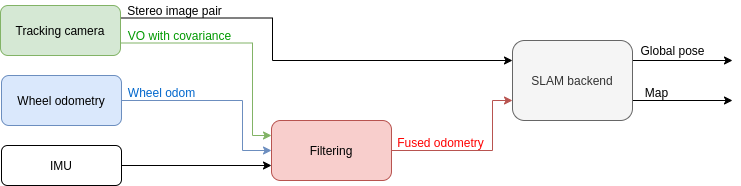

The diagram above was exported from draw.io. Its source (the exported page's mxGraphModel, read from the mxfile embedded in the PNG):
<mxGraphModel dx="922" dy="386" grid="1" gridSize="10" guides="1" tooltips="1" connect="1" arrows="1" fold="1" page="1" pageScale="1" pageWidth="827" pageHeight="1169" math="0" shadow="0">
  <root>
    <mxCell id="0" />
    <mxCell id="1" parent="0" />
    <mxCell id="UW5yY-hugKHSTPBOqKo--14" style="edgeStyle=orthogonalEdgeStyle;rounded=0;orthogonalLoop=1;jettySize=auto;html=1;exitX=1;exitY=0.25;exitDx=0;exitDy=0;entryX=0;entryY=0.25;entryDx=0;entryDy=0;" parent="1" source="UW5yY-hugKHSTPBOqKo--1" target="UW5yY-hugKHSTPBOqKo--11" edge="1">
      <mxGeometry relative="1" as="geometry">
        <Array as="points">
          <mxPoint x="320" y="113" />
          <mxPoint x="320" y="155" />
        </Array>
      </mxGeometry>
    </mxCell>
    <mxCell id="UW5yY-hugKHSTPBOqKo--19" style="edgeStyle=orthogonalEdgeStyle;rounded=0;orthogonalLoop=1;jettySize=auto;html=1;exitX=1;exitY=0.75;exitDx=0;exitDy=0;entryX=0;entryY=0.25;entryDx=0;entryDy=0;fontColor=#009900;fillColor=#d5e8d4;strokeColor=#82b366;" parent="1" target="UW5yY-hugKHSTPBOqKo--4" edge="1">
      <mxGeometry relative="1" as="geometry">
        <mxPoint x="161" y="137.5" as="sourcePoint" />
        <mxPoint x="355" y="230" as="targetPoint" />
        <Array as="points">
          <mxPoint x="300" y="138" />
          <mxPoint x="300" y="230" />
        </Array>
      </mxGeometry>
    </mxCell>
    <mxCell id="UW5yY-hugKHSTPBOqKo--1" value="Tracking camera" style="rounded=1;whiteSpace=wrap;html=1;fillColor=#d5e8d4;strokeColor=#82b366;" parent="1" vertex="1">
      <mxGeometry x="48" y="100" width="120" height="50" as="geometry" />
    </mxCell>
    <mxCell id="UW5yY-hugKHSTPBOqKo--7" style="edgeStyle=orthogonalEdgeStyle;rounded=0;orthogonalLoop=1;jettySize=auto;html=1;entryX=0;entryY=0.5;entryDx=0;entryDy=0;fillColor=#dae8fc;strokeColor=#6c8ebf;" parent="1" edge="1">
      <mxGeometry relative="1" as="geometry">
        <mxPoint x="165" y="195" as="sourcePoint" />
        <mxPoint x="319" y="245" as="targetPoint" />
        <Array as="points">
          <mxPoint x="290" y="195" />
          <mxPoint x="290" y="245" />
        </Array>
      </mxGeometry>
    </mxCell>
    <mxCell id="UW5yY-hugKHSTPBOqKo--2" value="Wheel odometry" style="rounded=1;whiteSpace=wrap;html=1;fillColor=#dae8fc;strokeColor=#6c8ebf;" parent="1" vertex="1">
      <mxGeometry x="49" y="170" width="120" height="50" as="geometry" />
    </mxCell>
    <mxCell id="UW5yY-hugKHSTPBOqKo--17" style="edgeStyle=orthogonalEdgeStyle;rounded=0;orthogonalLoop=1;jettySize=auto;html=1;entryX=0;entryY=0.75;entryDx=0;entryDy=0;" parent="1" source="UW5yY-hugKHSTPBOqKo--3" target="UW5yY-hugKHSTPBOqKo--4" edge="1">
      <mxGeometry relative="1" as="geometry" />
    </mxCell>
    <mxCell id="UW5yY-hugKHSTPBOqKo--3" value="IMU" style="rounded=1;whiteSpace=wrap;html=1;" parent="1" vertex="1">
      <mxGeometry x="49" y="240" width="120" height="40" as="geometry" />
    </mxCell>
    <mxCell id="UW5yY-hugKHSTPBOqKo--12" style="edgeStyle=orthogonalEdgeStyle;rounded=0;orthogonalLoop=1;jettySize=auto;html=1;entryX=0;entryY=0.75;entryDx=0;entryDy=0;fillColor=#f8cecc;strokeColor=#b85450;" parent="1" source="UW5yY-hugKHSTPBOqKo--4" target="UW5yY-hugKHSTPBOqKo--11" edge="1">
      <mxGeometry relative="1" as="geometry">
        <Array as="points">
          <mxPoint x="540" y="245" />
          <mxPoint x="540" y="195" />
        </Array>
      </mxGeometry>
    </mxCell>
    <mxCell id="UW5yY-hugKHSTPBOqKo--4" value="Filtering" style="rounded=1;whiteSpace=wrap;html=1;fillColor=#f8cecc;strokeColor=#b85450;" parent="1" vertex="1">
      <mxGeometry x="319" y="215" width="120" height="60" as="geometry" />
    </mxCell>
    <mxCell id="UW5yY-hugKHSTPBOqKo--23" style="edgeStyle=orthogonalEdgeStyle;rounded=0;orthogonalLoop=1;jettySize=auto;html=1;exitX=1;exitY=0.25;exitDx=0;exitDy=0;" parent="1" source="UW5yY-hugKHSTPBOqKo--11" edge="1">
      <mxGeometry relative="1" as="geometry">
        <mxPoint x="780" y="155" as="targetPoint" />
      </mxGeometry>
    </mxCell>
    <mxCell id="UW5yY-hugKHSTPBOqKo--24" style="edgeStyle=orthogonalEdgeStyle;rounded=0;orthogonalLoop=1;jettySize=auto;html=1;exitX=1;exitY=0.75;exitDx=0;exitDy=0;" parent="1" source="UW5yY-hugKHSTPBOqKo--11" edge="1">
      <mxGeometry relative="1" as="geometry">
        <mxPoint x="780" y="195" as="targetPoint" />
      </mxGeometry>
    </mxCell>
    <mxCell id="UW5yY-hugKHSTPBOqKo--11" value="SLAM backend" style="rounded=1;whiteSpace=wrap;html=1;glass=0;fillColor=#f5f5f5;strokeColor=#666666;fontColor=#333333;" parent="1" vertex="1">
      <mxGeometry x="560" y="135" width="120" height="80" as="geometry" />
    </mxCell>
    <mxCell id="UW5yY-hugKHSTPBOqKo--15" value="Stereo image pair" style="text;html=1;align=center;verticalAlign=middle;resizable=0;points=[];autosize=1;strokeColor=none;fillColor=none;" parent="1" vertex="1">
      <mxGeometry x="167" y="95" width="110" height="20" as="geometry" />
    </mxCell>
    <mxCell id="UW5yY-hugKHSTPBOqKo--16" value="VO with covariance" style="text;html=1;align=center;verticalAlign=middle;resizable=0;points=[];autosize=1;strokeColor=none;fillColor=none;fontColor=#009900;" parent="1" vertex="1">
      <mxGeometry x="167" y="120" width="120" height="20" as="geometry" />
    </mxCell>
    <mxCell id="UW5yY-hugKHSTPBOqKo--21" value="Fused odometry" style="text;html=1;align=center;verticalAlign=middle;resizable=0;points=[];autosize=1;strokeColor=none;fillColor=none;fontColor=#FF0000;" parent="1" vertex="1">
      <mxGeometry x="438" y="227" width="100" height="20" as="geometry" />
    </mxCell>
    <mxCell id="UW5yY-hugKHSTPBOqKo--25" value="Map" style="text;html=1;align=center;verticalAlign=middle;resizable=0;points=[];autosize=1;strokeColor=none;fillColor=none;" parent="1" vertex="1">
      <mxGeometry x="684" y="177" width="40" height="20" as="geometry" />
    </mxCell>
    <mxCell id="UW5yY-hugKHSTPBOqKo--26" value="Global pose" style="text;html=1;align=center;verticalAlign=middle;resizable=0;points=[];autosize=1;strokeColor=none;fillColor=none;" parent="1" vertex="1">
      <mxGeometry x="680" y="135" width="80" height="20" as="geometry" />
    </mxCell>
    <mxCell id="aKQM-jbtXQhCP5sWN5lS-1" value="&lt;font color=&quot;#0066cc&quot;&gt;Wheel odom&lt;/font&gt;" style="text;html=1;align=center;verticalAlign=middle;resizable=0;points=[];autosize=1;strokeColor=none;fillColor=none;fontColor=#009900;" parent="1" vertex="1">
      <mxGeometry x="169" y="177" width="80" height="20" as="geometry" />
    </mxCell>
  </root>
</mxGraphModel>